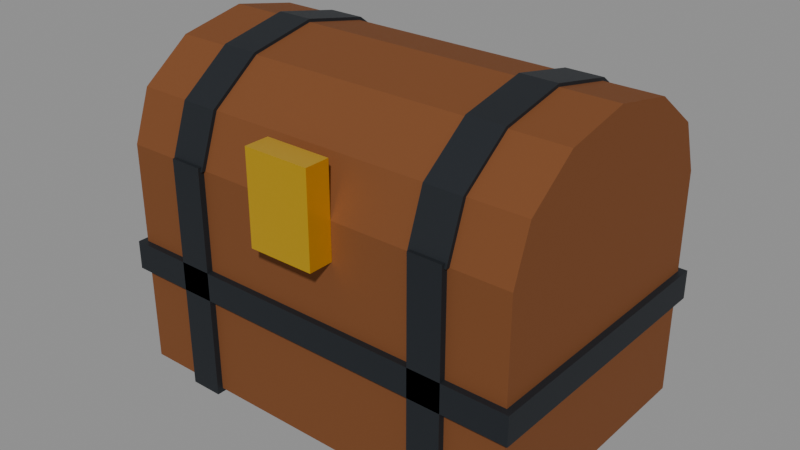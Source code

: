 # Source: Chest.blend  (saved by Blender 4.0.36; exported with 4.5.12 LTS)
import bpy
from mathutils import Matrix  # noqa: F401  (used for matrix-valued properties, if any)

bpy.ops.wm.read_factory_settings(use_empty=True)
scene = bpy.context.scene
scene.name = 'Scene'

# ---- materials (node trees are filled in below, after node groups)
mat_wood = bpy.data.materials.new('Wood')
mat_wood.use_transparent_shadow = False
mat_wood.diffuse_color = (0.1946, 0.06848, 0.02315, 1.0)
mat_iron = bpy.data.materials.new('Iron')
mat_iron.use_transparent_shadow = False
mat_iron.diffuse_color = (0.03434, 0.03955, 0.04667, 1.0)
mat_gold = bpy.data.materials.new('Gold')
mat_gold.use_transparent_shadow = False
mat_gold.diffuse_color = (0.8879, 0.5395, 0.02956, 1.0)

# ---- material node trees
mat_wood.use_nodes = True; mat_wood.node_tree.nodes.clear()
_N = mat_wood.node_tree.nodes; _L = mat_wood.node_tree.links
n0 = _N.new('ShaderNodeBsdfPrincipled'); n0.name = 'Principled BSDF'; n0.location = (10, 300)
n0.inputs[0].default_value = (0.1946, 0.06848, 0.02315, 1.0)
n0.inputs[2].default_value = 0.85
n0.inputs[3].default_value = 1.45
n0.inputs[13].default_value = 0.25
n1 = _N.new('ShaderNodeOutputMaterial'); n1.name = 'Material Output'; n1.location = (300, 300)
_L.new(n0.outputs[0], n1.inputs[0])
n1.is_active_output = True
mat_iron.use_nodes = True; mat_iron.node_tree.nodes.clear()
_N = mat_iron.node_tree.nodes; _L = mat_iron.node_tree.links
n0 = _N.new('ShaderNodeBsdfPrincipled'); n0.name = 'Principled BSDF'; n0.location = (10, 300)
n0.inputs[0].default_value = (0.03434, 0.03955, 0.04667, 1.0)
n0.inputs[1].default_value = 0.6
n0.inputs[2].default_value = 0.55
n0.inputs[3].default_value = 1.45
n0.inputs[13].default_value = 0.25
n1 = _N.new('ShaderNodeOutputMaterial'); n1.name = 'Material Output'; n1.location = (300, 300)
_L.new(n0.outputs[0], n1.inputs[0])
n1.is_active_output = True
mat_gold.use_nodes = True; mat_gold.node_tree.nodes.clear()
_N = mat_gold.node_tree.nodes; _L = mat_gold.node_tree.links
n0 = _N.new('ShaderNodeBsdfPrincipled'); n0.name = 'Principled BSDF'; n0.location = (10, 300)
n0.inputs[0].default_value = (0.8879, 0.5395, 0.02956, 1.0)
n0.inputs[1].default_value = 1.0
n0.inputs[2].default_value = 0.3
n0.inputs[3].default_value = 1.45
n0.inputs[13].default_value = 0.25
n0.inputs[27].default_value = (0.8879, 0.5395, 0.02956, 1.0)
n0.inputs[28].default_value = 0.15
n1 = _N.new('ShaderNodeOutputMaterial'); n1.name = 'Material Output'; n1.location = (300, 300)
_L.new(n0.outputs[0], n1.inputs[0])
n1.is_active_output = True

# ---- meshes
me_chestbase = bpy.data.meshes.new('ChestBase')
me_chestbase.from_pydata([(-0.5, -0.325, 0.0), (-0.5, -0.325, 0.55), (-0.5, 0.325, 0.0), (-0.5, 0.325, 0.55), (0.5, -0.325, 0.0), (0.5, -0.325, 0.55), (0.5, 0.325, 0.0), (0.5, 0.325, 0.55), (0.28, -0.34, -0.01), (0.28, -0.34, 0.56), (0.28, 0.34, -0.01), (0.28, 0.34, 0.56), (0.36, -0.34, -0.01), (0.36, -0.34, 0.56), (0.36, 0.34, -0.01), (0.36, 0.34, 0.56), (-0.36, -0.34, -0.01), (-0.36, -0.34, 0.56), (-0.36, 0.34, -0.01), (-0.36, 0.34, 0.56), (-0.28, -0.34, -0.01), (-0.28, -0.34, 0.56), (-0.28, 0.34, -0.01), (-0.28, 0.34, 0.56), (-0.515, -0.34, 0.24), (-0.515, -0.34, 0.31), (-0.515, 0.34, 0.24), (-0.515, 0.34, 0.31), (0.515, -0.34, 0.24), (0.515, -0.34, 0.31), (0.515, 0.34, 0.24), (0.515, 0.34, 0.31), (-0.05608, -0.1515, 0.64), (-0.05608, -0.1515, 0.61), (-0.07951, -0.09494, 0.64), (-0.07951, -0.09494, 0.61), (-0.1361, -0.07151, 0.64), (-0.1361, -0.07151, 0.61), (-0.3566, 0.05657, 0.64), (0.1524, 0.1298, 0.6591), (0.2465, 0.2101, 0.5793), (0.2465, 0.2101, 0.4807), (0.1524, 0.1298, 0.4009), (-0.3566, 0.05657, 0.61), (-0.38, 0.0, 0.64), (0.2465, 0.04959, 0.6591), (0.3989, 0.08023, 0.5793), (0.3989, 0.08023, 0.4807), (0.2465, 0.04959, 0.4009), (-0.38, 0.0, 0.61), (-0.3566, -0.05657, 0.64), (0.2465, -0.04959, 0.6591), (0.3989, -0.08023, 0.5793), (0.3989, -0.08023, 0.4807), (0.2465, -0.04959, 0.4009), (-0.3566, -0.05657, 0.61), (-0.3, -0.08, 0.64), (0.1524, -0.1298, 0.6591), (0.2465, -0.2101, 0.5793), (0.2465, -0.2101, 0.4807), (0.1524, -0.1298, 0.4009), (-0.3, -0.08, 0.61), (-0.2434, -0.05657, 0.64), (0.0, -0.1605, 0.6591), (0.0, -0.2596, 0.5793), (0.0, -0.2596, 0.4807), (0.0, -0.1605, 0.4009), (-0.2434, -0.05657, 0.61), (-0.22, 0.0, 0.64), (-0.1524, -0.1298, 0.6591), (-0.2465, -0.2101, 0.5793), (-0.2465, -0.2101, 0.4807), (-0.1524, -0.1298, 0.4009), (0.0, 0.0, 0.3704), (0.0, 0.0, 0.6896), (-0.2465, -0.04959, 0.6591), (-0.3989, -0.08023, 0.5793), (-0.3989, -0.08023, 0.4807), (-0.2465, -0.04959, 0.4009), (-0.22, 0.0, 0.61), (-0.2434, 0.05657, 0.64), (-0.2465, 0.04959, 0.6591), (-0.3989, 0.08023, 0.5793), (-0.3989, 0.08023, 0.4807), (-0.2465, 0.04959, 0.4009), (-0.2434, 0.05657, 0.61), (-0.3, 0.08, 0.64), (-0.1524, 0.1298, 0.6591), (-0.2465, 0.2101, 0.5793), (-0.2465, 0.2101, 0.4807), (-0.1524, 0.1298, 0.4009), (-0.3, 0.08, 0.61), (0.0, 0.1605, 0.6591), (0.0, 0.2596, 0.5793), (0.0, 0.2596, 0.4807), (0.0, 0.1605, 0.4009), (-0.07951, -0.2081, 0.61), (-0.07951, -0.2081, 0.64), (-0.1361, -0.2315, 0.61), (-0.1361, -0.2315, 0.64), (-0.1926, -0.2081, 0.61), (-0.1926, -0.2081, 0.64), (-0.2161, -0.1515, 0.61), (-0.2161, -0.1515, 0.64), (-0.1926, -0.09494, 0.61), (-0.1926, -0.09494, 0.64), (0.1766, -0.05744, 0.61), (0.1766, -0.05744, 0.64), (0.2331, -0.08088, 0.61), (0.2331, -0.08088, 0.64), (0.2566, -0.1374, 0.61), (0.2566, -0.1374, 0.64), (0.2331, -0.194, 0.61), (0.2331, -0.194, 0.64), (0.1766, -0.2174, 0.61), (0.1766, -0.2174, 0.64), (0.12, -0.194, 0.61), (0.12, -0.194, 0.64), (0.09655, -0.1374, 0.61), (0.09655, -0.1374, 0.64), (0.12, -0.08088, 0.61), (0.12, -0.08088, 0.64), (0.2962, 0.1068, 0.61), (0.2962, 0.1068, 0.64), (0.3528, 0.08339, 0.61), (0.3528, 0.08339, 0.64), (0.3762, 0.02682, 0.61), (0.3762, 0.02682, 0.64), (0.3528, -0.02975, 0.61), (0.3528, -0.02975, 0.64), (0.2962, -0.05318, 0.61), (0.2962, -0.05318, 0.64), (0.2397, -0.02975, 0.61), (0.2397, -0.02975, 0.64), (0.2162, 0.02682, 0.61), (0.2162, 0.02682, 0.64), (0.2397, 0.08339, 0.61), (0.2397, 0.08339, 0.64), (0.0922, 0.2418, 0.61), (0.0922, 0.2418, 0.64), (0.1488, 0.2183, 0.61), (0.1488, 0.2183, 0.64), (0.1722, 0.1618, 0.61), (0.1722, 0.1618, 0.64), (0.1488, 0.1052, 0.61), (0.1488, 0.1052, 0.64), (0.0922, 0.08177, 0.61), (0.0922, 0.08177, 0.64), (0.03563, 0.1052, 0.61), (0.03563, 0.1052, 0.64), (0.0122, 0.1618, 0.61), (0.0122, 0.1618, 0.64), (0.03563, 0.2183, 0.61), (0.03563, 0.2183, 0.64), (-0.2126, 0.1999, 0.61), (-0.2126, 0.1999, 0.64), (-0.156, 0.1765, 0.61), (-0.156, 0.1765, 0.64), (-0.1326, 0.1199, 0.61), (-0.1326, 0.1199, 0.64), (-0.156, 0.06337, 0.61), (-0.156, 0.06337, 0.64), (-0.2126, 0.03994, 0.61), (-0.2126, 0.03994, 0.64), (-0.2692, 0.06337, 0.61), (-0.2692, 0.06337, 0.64), (-0.2926, 0.1199, 0.61), (-0.2926, 0.1199, 0.64), (-0.2692, 0.1765, 0.61), (-0.2692, 0.1765, 0.64)], [], [(0, 1, 3, 2), (2, 3, 7, 6), (6, 7, 5, 4), (4, 5, 1, 0), (2, 6, 4, 0), (7, 3, 1, 5), (8, 9, 11, 10), (10, 11, 15, 14), (14, 15, 13, 12), (12, 13, 9, 8), (10, 14, 12, 8), (15, 11, 9, 13), (16, 17, 19, 18), (18, 19, 23, 22), (22, 23, 21, 20), (20, 21, 17, 16), (18, 22, 20, 16), (23, 19, 17, 21), (24, 25, 27, 26), (26, 27, 31, 30), (30, 31, 29, 28), (28, 29, 25, 24), (26, 30, 28, 24), (31, 27, 25, 29), (73, 95, 42), (94, 93, 40, 41), (92, 74, 39), (95, 94, 41, 42), (93, 92, 39, 40), (73, 42, 48), (41, 40, 46, 47), (39, 74, 45), (42, 41, 47, 48), (40, 39, 45, 46), (73, 48, 54), (47, 46, 52, 53), (45, 74, 51), (48, 47, 53, 54), (46, 45, 51, 52), (73, 54, 60), (53, 52, 58, 59), (51, 74, 57), (54, 53, 59, 60), (52, 51, 57, 58), (73, 60, 66), (59, 58, 64, 65), (57, 74, 63), (60, 59, 65, 66), (58, 57, 63, 64), (73, 66, 72), (65, 64, 70, 71), (63, 74, 69), (66, 65, 71, 72), (64, 63, 69, 70), (73, 72, 78), (71, 70, 76, 77), (69, 74, 75), (72, 71, 77, 78), (70, 69, 75, 76), (73, 78, 84), (77, 76, 82, 83), (75, 74, 81), (78, 77, 83, 84), (76, 75, 81, 82), (73, 84, 90), (83, 82, 88, 89), (81, 74, 87), (84, 83, 89, 90), (82, 81, 87, 88), (73, 90, 95), (89, 88, 93, 94), (87, 74, 92), (90, 89, 94, 95), (88, 87, 92, 93), (124, 125, 127, 126), (91, 86, 80, 85), (98, 99, 101, 100), (35, 34, 32, 33), (85, 80, 68, 79), (96, 97, 99, 98), (79, 68, 62, 67), (160, 161, 163, 162), (154, 155, 157, 156), (67, 62, 56, 61), (130, 131, 133, 132), (37, 36, 34, 35), (61, 56, 50, 55), (33, 32, 97, 96), (122, 123, 125, 124), (55, 50, 44, 49), (80, 86, 38, 44, 50, 56, 62, 68), (128, 129, 131, 130), (49, 44, 38, 43), (106, 107, 109, 108), (112, 113, 115, 114), (43, 38, 86, 91), (91, 85, 79, 67, 61, 55, 49, 43), (110, 111, 113, 112), (100, 101, 103, 102), (33, 96, 98, 100, 102, 104, 37, 35), (102, 103, 105, 104), (108, 109, 111, 110), (114, 115, 117, 116), (104, 105, 36, 37), (101, 99, 97, 32, 34, 36, 105, 103), (126, 127, 129, 128), (116, 117, 119, 118), (111, 109, 107, 121, 119, 117, 115, 113), (118, 119, 121, 120), (138, 139, 141, 140), (144, 145, 147, 146), (120, 121, 107, 106), (112, 114, 116, 118, 120, 106, 108, 110), (142, 143, 145, 144), (132, 133, 135, 134), (128, 130, 132, 134, 136, 122, 124, 126), (134, 135, 137, 136), (140, 141, 143, 142), (146, 147, 149, 148), (136, 137, 123, 122), (131, 129, 127, 125, 123, 137, 135, 133), (158, 159, 161, 160), (148, 149, 151, 150), (140, 142, 144, 146, 148, 150, 152, 138), (150, 151, 153, 152), (156, 157, 159, 158), (162, 163, 165, 164), (152, 153, 139, 138), (147, 145, 143, 141, 139, 153, 151, 149), (164, 165, 167, 166), (162, 164, 166, 168, 154, 156, 158, 160), (166, 167, 169, 168), (168, 169, 155, 154), (163, 161, 159, 157, 155, 169, 167, 165)])
me_chestbase.polygons.foreach_set('material_index', [0, 0, 0, 0, 0, 0, 1, 1, 1, 1, 1, 1, 1, 1, 1, 1, 1, 1, 1, 1, 1, 1, 1, 1, 2, 2, 2, 2, 2, 2, 2, 2, 2, 2, 2, 2, 2, 2, 2, 2, 2, 2, 2, 2, 2, 2, 2, 2, 2, 2, 2, 2, 2, 2, 2, 2, 2, 2, 2, 2, 2, 2, 2, 2, 2, 2, 2, 2, 2, 2, 2, 2, 2, 2, 2, 2, 2, 2, 2, 2, 2, 2, 2, 2, 2, 2, 2, 2, 2, 2, 2, 2, 2, 2, 2, 2, 2, 2, 2, 2, 2, 2, 2, 2, 2, 2, 2, 2, 2, 2, 2, 2, 2, 2, 2, 2, 2, 2, 2, 2, 2, 2, 2, 2, 2, 2, 2, 2, 2, 2, 2, 2, 2, 2])
me_chestbase.materials.append(mat_wood)
me_chestbase.materials.append(mat_iron)
me_chestbase.materials.append(mat_gold)
me_chestbase.update()
me_chestlid = bpy.data.meshes.new('ChestLid')
me_chestlid.from_pydata([(0.5, -0.65, 0.0), (0.5, -0.6065, 0.1219), (0.5, -0.4875, 0.2111), (0.5, -0.325, 0.2437), (0.5, -0.1625, 0.2111), (0.5, -0.04354, 0.1219), (0.5, 0.0, 0.0), (-0.5, -0.65, 0.0), (-0.5, -0.6065, 0.1219), (-0.5, -0.4875, 0.2111), (-0.5, -0.325, 0.2437), (-0.5, -0.1625, 0.2111), (-0.5, -0.04354, 0.1219), (-0.5, 0.0, 0.0), (0.365, -0.6597, 0.0), (0.365, -0.6149, 0.1255), (0.365, -0.4924, 0.2174), (0.365, -0.325, 0.2511), (0.365, -0.1576, 0.2174), (0.365, -0.0351, 0.1255), (0.365, 0.00975, 0.0), (0.275, -0.6597, 0.0), (0.275, -0.6149, 0.1255), (0.275, -0.4924, 0.2174), (0.275, -0.325, 0.2511), (0.275, -0.1576, 0.2174), (0.275, -0.0351, 0.1255), (0.275, 0.00975, 0.0), (-0.275, -0.6597, 0.0), (-0.275, -0.6149, 0.1255), (-0.275, -0.4924, 0.2174), (-0.275, -0.325, 0.2511), (-0.275, -0.1576, 0.2174), (-0.275, -0.0351, 0.1255), (-0.275, 0.00975, 0.0), (-0.365, -0.6597, 0.0), (-0.365, -0.6149, 0.1255), (-0.365, -0.4924, 0.2174), (-0.365, -0.325, 0.2511), (-0.365, -0.1576, 0.2174), (-0.365, -0.0351, 0.1255), (-0.365, 0.00975, 0.0), (-0.08, -0.71, -0.09), (-0.08, -0.71, 0.13), (-0.08, -0.65, -0.09), (-0.08, -0.65, 0.13), (0.08, -0.71, -0.09), (0.08, -0.71, 0.13), (0.08, -0.65, -0.09), (0.08, -0.65, 0.13)], [], [(0, 1, 8, 7), (1, 2, 9, 8), (2, 3, 10, 9), (3, 4, 11, 10), (4, 5, 12, 11), (5, 6, 13, 12), (6, 0, 7, 13), (6, 5, 4, 3, 2, 1, 0), (7, 8, 9, 10, 11, 12, 13), (14, 15, 22, 21), (15, 16, 23, 22), (16, 17, 24, 23), (17, 18, 25, 24), (18, 19, 26, 25), (19, 20, 27, 26), (20, 14, 21, 27), (20, 19, 18, 17, 16, 15, 14), (21, 22, 23, 24, 25, 26, 27), (28, 29, 36, 35), (29, 30, 37, 36), (30, 31, 38, 37), (31, 32, 39, 38), (32, 33, 40, 39), (33, 34, 41, 40), (34, 28, 35, 41), (34, 33, 32, 31, 30, 29, 28), (35, 36, 37, 38, 39, 40, 41), (42, 43, 45, 44), (44, 45, 49, 48), (48, 49, 47, 46), (46, 47, 43, 42), (44, 48, 46, 42), (49, 45, 43, 47)])
me_chestlid.polygons.foreach_set('material_index', [0, 0, 0, 0, 0, 0, 0, 0, 0, 1, 1, 1, 1, 1, 1, 1, 1, 1, 1, 1, 1, 1, 1, 1, 1, 1, 1, 2, 2, 2, 2, 2, 2])
me_chestlid.materials.append(mat_wood)
me_chestlid.materials.append(mat_iron)
me_chestlid.materials.append(mat_gold)
me_chestlid.update()

# ---- objects
ob_chest = bpy.data.objects.new('Chest', None)
ob_chestbase = bpy.data.objects.new('ChestBase', me_chestbase)
ob_chestlid = bpy.data.objects.new('ChestLid', me_chestlid)

# ---- transforms, parenting, visibility, modifiers, constraints
ob_chest.location = (0.0, 0.0, 0.0)
ob_chest.empty_display_size = 0.5
ob_chestbase.parent = ob_chest
ob_chestbase.location = (0.0, 0.0, 0.0)
ob_chestlid.parent = ob_chest
ob_chestlid.location = (0.0, 0.325, 0.55)

# ---- collection membership
scene.collection.objects.link(ob_chest)
scene.collection.objects.link(ob_chestbase)
scene.collection.objects.link(ob_chestlid)

# ---- scene / render settings (as saved in the file)
scene.frame_start = 1; scene.frame_end = 250; scene.frame_set(1)
scene.render.engine = 'BLENDER_EEVEE_NEXT'
scene.cycles.sampling_pattern = 'TABULATED_SOBOL'
bpy.context.view_layer.update()

# ---- added for rendering (the .blend has no active camera and no usable light): camera, sun + grey world if the file has none
cam_auto = bpy.data.cameras.new('AutoCamera')
cam_auto.lens = 50.0
cam_auto.sensor_width = 36.0
cam_auto.clip_end = 1000.0
ob_auto_camera = bpy.data.objects.new('AutoCamera', cam_auto)
scene.collection.objects.link(ob_auto_camera)
ob_auto_camera.location = (1.38609, -1.68581, 1.50441)
ob_auto_camera.rotation_euler = (1.09748, -7.21219e-08, 0.694738)
scene.camera = ob_auto_camera
light_auto_sun = bpy.data.lights.new('AutoSun', 'SUN')
light_auto_sun.energy = 3.0
light_auto_sun.angle = 0.0523599
ob_auto_sun = bpy.data.objects.new('AutoSun', light_auto_sun)
scene.collection.objects.link(ob_auto_sun)
ob_auto_sun.rotation_euler = (0.872665, 0.174533, 0.523599)
if scene.world is None:
    world_auto = bpy.data.worlds.new('AutoWorld')
    world_auto.color = (0.3, 0.3, 0.3)
    scene.world = world_auto
bpy.context.view_layer.update()

